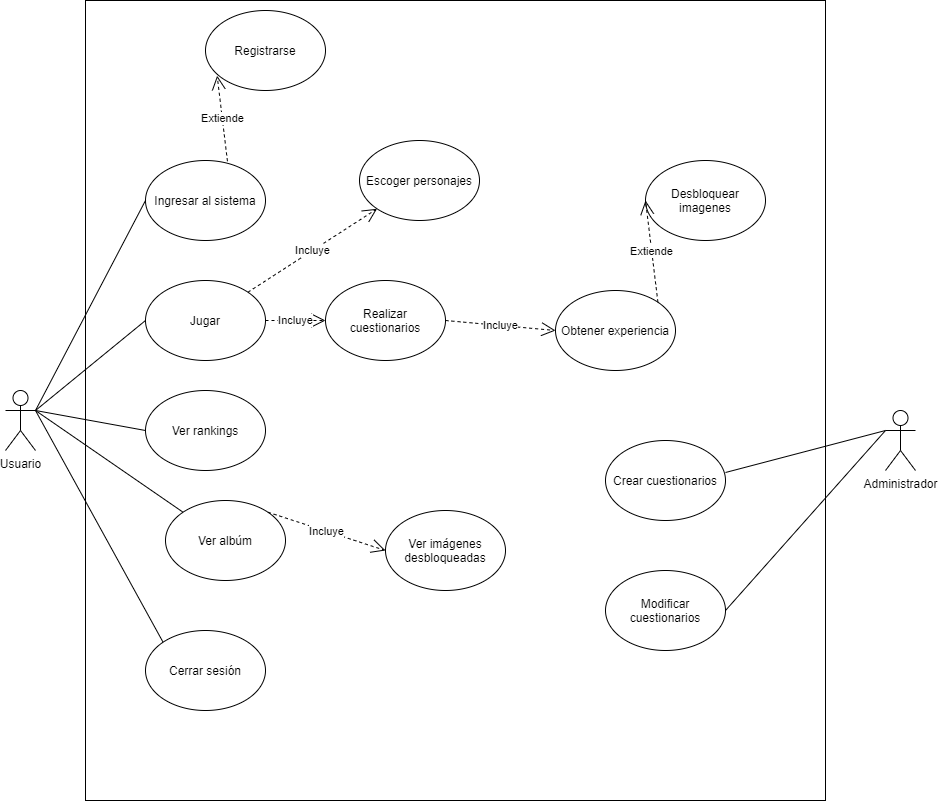

The diagram above was exported from draw.io. Its source (the exported page's mxGraphModel, read from the mxfile embedded in the PNG):
<mxGraphModel dx="1202" dy="1801" grid="1" gridSize="10" guides="1" tooltips="1" connect="1" arrows="1" fold="1" page="1" pageScale="1" pageWidth="827" pageHeight="1169" math="0" shadow="0">
  <root>
    <mxCell id="0" />
    <mxCell id="1" parent="0" />
    <mxCell id="NqAC_V6TlrYQ8bCnZkZo-1" value="Usuario" style="shape=umlActor;verticalLabelPosition=bottom;verticalAlign=top;html=1;outlineConnect=0;" parent="1" vertex="1">
      <mxGeometry x="60" y="250" width="30" height="60" as="geometry" />
    </mxCell>
    <mxCell id="NqAC_V6TlrYQ8bCnZkZo-2" value="" style="rounded=0;whiteSpace=wrap;html=1;" parent="1" vertex="1">
      <mxGeometry x="140" y="-140" width="740" height="800" as="geometry" />
    </mxCell>
    <mxCell id="NqAC_V6TlrYQ8bCnZkZo-3" value="Administrador" style="shape=umlActor;verticalLabelPosition=bottom;verticalAlign=top;html=1;outlineConnect=0;" parent="1" vertex="1">
      <mxGeometry x="940" y="270" width="30" height="60" as="geometry" />
    </mxCell>
    <mxCell id="NqAC_V6TlrYQ8bCnZkZo-4" value="Ingresar al sistema" style="ellipse;whiteSpace=wrap;html=1;" parent="1" vertex="1">
      <mxGeometry x="200" y="20" width="120" height="80" as="geometry" />
    </mxCell>
    <mxCell id="NqAC_V6TlrYQ8bCnZkZo-5" value="Jugar" style="ellipse;whiteSpace=wrap;html=1;" parent="1" vertex="1">
      <mxGeometry x="200" y="140" width="120" height="80" as="geometry" />
    </mxCell>
    <mxCell id="NqAC_V6TlrYQ8bCnZkZo-6" value="Ver rankings" style="ellipse;whiteSpace=wrap;html=1;" parent="1" vertex="1">
      <mxGeometry x="200" y="250" width="120" height="80" as="geometry" />
    </mxCell>
    <mxCell id="NqAC_V6TlrYQ8bCnZkZo-7" value="Modificar cuestionarios" style="ellipse;whiteSpace=wrap;html=1;" parent="1" vertex="1">
      <mxGeometry x="660" y="430" width="120" height="80" as="geometry" />
    </mxCell>
    <mxCell id="NqAC_V6TlrYQ8bCnZkZo-9" value="Realizar cuestionarios" style="ellipse;whiteSpace=wrap;html=1;" parent="1" vertex="1">
      <mxGeometry x="380" y="140" width="120" height="80" as="geometry" />
    </mxCell>
    <mxCell id="NqAC_V6TlrYQ8bCnZkZo-11" value="Escoger personajes" style="ellipse;whiteSpace=wrap;html=1;" parent="1" vertex="1">
      <mxGeometry x="414" width="120" height="80" as="geometry" />
    </mxCell>
    <mxCell id="NqAC_V6TlrYQ8bCnZkZo-15" value="Incluye" style="endArrow=open;endSize=12;dashed=1;html=1;exitX=1;exitY=0;exitDx=0;exitDy=0;entryX=0;entryY=1;entryDx=0;entryDy=0;" parent="1" source="NqAC_V6TlrYQ8bCnZkZo-5" target="NqAC_V6TlrYQ8bCnZkZo-11" edge="1">
      <mxGeometry width="160" relative="1" as="geometry">
        <mxPoint x="330" y="110" as="sourcePoint" />
        <mxPoint x="490" y="110" as="targetPoint" />
      </mxGeometry>
    </mxCell>
    <mxCell id="NqAC_V6TlrYQ8bCnZkZo-16" value="Incluye" style="endArrow=open;endSize=12;dashed=1;html=1;exitX=1;exitY=0.5;exitDx=0;exitDy=0;entryX=0;entryY=0.5;entryDx=0;entryDy=0;" parent="1" source="NqAC_V6TlrYQ8bCnZkZo-5" target="NqAC_V6TlrYQ8bCnZkZo-9" edge="1">
      <mxGeometry width="160" relative="1" as="geometry">
        <mxPoint x="346.42640687119274" y="171.71572875253787" as="sourcePoint" />
        <mxPoint x="417.57359312880726" y="138.28427124746167" as="targetPoint" />
      </mxGeometry>
    </mxCell>
    <mxCell id="NqAC_V6TlrYQ8bCnZkZo-18" value="Registrarse" style="ellipse;whiteSpace=wrap;html=1;" parent="1" vertex="1">
      <mxGeometry x="260" y="-130" width="120" height="80" as="geometry" />
    </mxCell>
    <mxCell id="NqAC_V6TlrYQ8bCnZkZo-20" value="Extiende" style="endArrow=open;endSize=12;dashed=1;html=1;exitX=0.683;exitY=0.01;exitDx=0;exitDy=0;entryX=0.097;entryY=0.815;entryDx=0;entryDy=0;entryPerimeter=0;exitPerimeter=0;" parent="1" source="NqAC_V6TlrYQ8bCnZkZo-4" target="NqAC_V6TlrYQ8bCnZkZo-18" edge="1">
      <mxGeometry width="160" relative="1" as="geometry">
        <mxPoint x="319.42640687119274" y="6.564271247461676" as="sourcePoint" />
        <mxPoint x="424.57359312880726" y="59.99572875253787" as="targetPoint" />
      </mxGeometry>
    </mxCell>
    <mxCell id="NqAC_V6TlrYQ8bCnZkZo-24" value="" style="endArrow=none;html=1;entryX=0;entryY=0.5;entryDx=0;entryDy=0;exitX=1;exitY=0.3333333333333333;exitDx=0;exitDy=0;exitPerimeter=0;" parent="1" source="NqAC_V6TlrYQ8bCnZkZo-1" target="NqAC_V6TlrYQ8bCnZkZo-4" edge="1">
      <mxGeometry width="50" height="50" relative="1" as="geometry">
        <mxPoint x="390" y="140" as="sourcePoint" />
        <mxPoint x="440" y="90" as="targetPoint" />
      </mxGeometry>
    </mxCell>
    <mxCell id="NqAC_V6TlrYQ8bCnZkZo-25" value="" style="endArrow=none;html=1;exitX=1;exitY=0.3333333333333333;exitDx=0;exitDy=0;exitPerimeter=0;entryX=0;entryY=0.5;entryDx=0;entryDy=0;" parent="1" source="NqAC_V6TlrYQ8bCnZkZo-1" target="NqAC_V6TlrYQ8bCnZkZo-5" edge="1">
      <mxGeometry width="50" height="50" relative="1" as="geometry">
        <mxPoint x="390" y="140" as="sourcePoint" />
        <mxPoint x="440" y="90" as="targetPoint" />
      </mxGeometry>
    </mxCell>
    <mxCell id="NqAC_V6TlrYQ8bCnZkZo-26" value="" style="endArrow=none;html=1;exitX=1;exitY=0.3333333333333333;exitDx=0;exitDy=0;exitPerimeter=0;entryX=0;entryY=0.5;entryDx=0;entryDy=0;" parent="1" source="NqAC_V6TlrYQ8bCnZkZo-1" target="NqAC_V6TlrYQ8bCnZkZo-6" edge="1">
      <mxGeometry width="50" height="50" relative="1" as="geometry">
        <mxPoint x="390" y="140" as="sourcePoint" />
        <mxPoint x="440" y="90" as="targetPoint" />
      </mxGeometry>
    </mxCell>
    <mxCell id="NqAC_V6TlrYQ8bCnZkZo-28" value="Crear cuestionarios" style="ellipse;whiteSpace=wrap;html=1;" parent="1" vertex="1">
      <mxGeometry x="660" y="300" width="120" height="80" as="geometry" />
    </mxCell>
    <mxCell id="NqAC_V6TlrYQ8bCnZkZo-30" value="" style="endArrow=none;html=1;exitX=1;exitY=0.5;exitDx=0;exitDy=0;entryX=0;entryY=0.3333333333333333;entryDx=0;entryDy=0;entryPerimeter=0;" parent="1" source="NqAC_V6TlrYQ8bCnZkZo-7" target="NqAC_V6TlrYQ8bCnZkZo-3" edge="1">
      <mxGeometry width="50" height="50" relative="1" as="geometry">
        <mxPoint x="390" y="330" as="sourcePoint" />
        <mxPoint x="440" y="280" as="targetPoint" />
      </mxGeometry>
    </mxCell>
    <mxCell id="NqAC_V6TlrYQ8bCnZkZo-31" value="" style="endArrow=none;html=1;exitX=1;exitY=0.4;exitDx=0;exitDy=0;entryX=0;entryY=0.3333333333333333;entryDx=0;entryDy=0;entryPerimeter=0;exitPerimeter=0;" parent="1" source="NqAC_V6TlrYQ8bCnZkZo-28" target="NqAC_V6TlrYQ8bCnZkZo-3" edge="1">
      <mxGeometry width="50" height="50" relative="1" as="geometry">
        <mxPoint x="530" y="345" as="sourcePoint" />
        <mxPoint x="680" y="175" as="targetPoint" />
      </mxGeometry>
    </mxCell>
    <mxCell id="NqAC_V6TlrYQ8bCnZkZo-32" value="Obtener experiencia" style="ellipse;whiteSpace=wrap;html=1;" parent="1" vertex="1">
      <mxGeometry x="610" y="150" width="120" height="80" as="geometry" />
    </mxCell>
    <mxCell id="NqAC_V6TlrYQ8bCnZkZo-33" value="Incluye" style="endArrow=open;endSize=12;dashed=1;html=1;exitX=1;exitY=0.5;exitDx=0;exitDy=0;entryX=0;entryY=0.5;entryDx=0;entryDy=0;" parent="1" source="NqAC_V6TlrYQ8bCnZkZo-9" target="NqAC_V6TlrYQ8bCnZkZo-32" edge="1">
      <mxGeometry width="160" relative="1" as="geometry">
        <mxPoint x="330" y="190" as="sourcePoint" />
        <mxPoint x="400" y="150" as="targetPoint" />
      </mxGeometry>
    </mxCell>
    <mxCell id="TjNdiXqi8oQGznv8-nDq-1" value="Ver albúm" style="ellipse;whiteSpace=wrap;html=1;" parent="1" vertex="1">
      <mxGeometry x="220" y="360" width="120" height="80" as="geometry" />
    </mxCell>
    <mxCell id="TjNdiXqi8oQGznv8-nDq-2" value="" style="endArrow=none;html=1;exitX=1;exitY=0.3333333333333333;exitDx=0;exitDy=0;exitPerimeter=0;entryX=0;entryY=0;entryDx=0;entryDy=0;" parent="1" source="NqAC_V6TlrYQ8bCnZkZo-1" target="TjNdiXqi8oQGznv8-nDq-1" edge="1">
      <mxGeometry width="50" height="50" relative="1" as="geometry">
        <mxPoint x="40" y="370" as="sourcePoint" />
        <mxPoint x="150" y="400" as="targetPoint" />
      </mxGeometry>
    </mxCell>
    <mxCell id="TjNdiXqi8oQGznv8-nDq-6" value="Desbloquear imagenes" style="ellipse;whiteSpace=wrap;html=1;" parent="1" vertex="1">
      <mxGeometry x="700" y="20" width="120" height="80" as="geometry" />
    </mxCell>
    <mxCell id="TjNdiXqi8oQGznv8-nDq-7" value="Extiende" style="endArrow=open;endSize=12;dashed=1;html=1;exitX=1;exitY=0;exitDx=0;exitDy=0;entryX=0;entryY=0.5;entryDx=0;entryDy=0;" parent="1" source="NqAC_V6TlrYQ8bCnZkZo-32" target="TjNdiXqi8oQGznv8-nDq-6" edge="1">
      <mxGeometry width="160" relative="1" as="geometry">
        <mxPoint x="649.9964068711928" y="21.715728752538098" as="sourcePoint" />
        <mxPoint x="289.2100000000001" y="-264.79999999999995" as="targetPoint" />
      </mxGeometry>
    </mxCell>
    <mxCell id="TjNdiXqi8oQGznv8-nDq-8" value="Ver imágenes desbloqueadas" style="ellipse;whiteSpace=wrap;html=1;" parent="1" vertex="1">
      <mxGeometry x="440" y="370" width="120" height="80" as="geometry" />
    </mxCell>
    <mxCell id="TjNdiXqi8oQGznv8-nDq-9" value="Incluye" style="endArrow=open;endSize=12;dashed=1;html=1;exitX=1;exitY=0;exitDx=0;exitDy=0;entryX=0;entryY=0.5;entryDx=0;entryDy=0;" parent="1" source="TjNdiXqi8oQGznv8-nDq-1" target="TjNdiXqi8oQGznv8-nDq-8" edge="1">
      <mxGeometry width="160" relative="1" as="geometry">
        <mxPoint x="279.99640687119273" y="371.71572875253787" as="sourcePoint" />
        <mxPoint x="390.71359312880725" y="340.0042712474617" as="targetPoint" />
      </mxGeometry>
    </mxCell>
    <mxCell id="TjNdiXqi8oQGznv8-nDq-10" value="Cerrar sesión" style="ellipse;whiteSpace=wrap;html=1;" parent="1" vertex="1">
      <mxGeometry x="200" y="490" width="120" height="80" as="geometry" />
    </mxCell>
    <mxCell id="TjNdiXqi8oQGznv8-nDq-11" value="" style="endArrow=none;html=1;exitX=1;exitY=0.3333333333333333;exitDx=0;exitDy=0;exitPerimeter=0;entryX=0;entryY=0;entryDx=0;entryDy=0;" parent="1" source="NqAC_V6TlrYQ8bCnZkZo-1" target="TjNdiXqi8oQGznv8-nDq-10" edge="1">
      <mxGeometry width="50" height="50" relative="1" as="geometry">
        <mxPoint x="70" y="354.14" as="sourcePoint" />
        <mxPoint x="197.57359312880726" y="465.8557287525383" as="targetPoint" />
      </mxGeometry>
    </mxCell>
  </root>
</mxGraphModel>